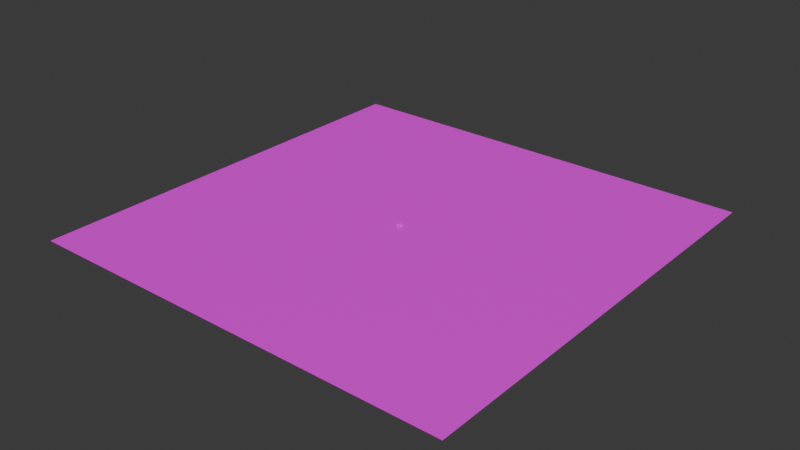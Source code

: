 # Source: forest.blend  (saved by Blender 4.0.36; exported with 4.5.12 LTS)
import bpy
from mathutils import Matrix  # noqa: F401  (used for matrix-valued properties, if any)

bpy.ops.wm.read_factory_settings(use_empty=True)
scene = bpy.context.scene
scene.name = 'Scene'

# ---- collections
col_collection = bpy.data.collections.new('Collection'); scene.collection.children.link(col_collection)

# ---- images (referenced by path relative to the original .blend; pixels are not part of the script)
import os
ASSET_DIR = os.environ.get("B2B_ASSET_DIR", "")  # directory of the original .blend (textures are referenced by path, not embedded)
HERE = os.path.dirname(os.path.abspath(__file__))  # packed textures are extracted next to this script under _unpacked/

def load_image(name, relpath, width, height, colorspace="sRGB"):
    """Load a texture the original file referenced (path relative to the .blend, or extracted next to this script)."""
    p = next((c for c in (os.path.join(HERE, relpath), os.path.join(ASSET_DIR, relpath)) if relpath and os.path.exists(c)), "")
    if p:
        img = bpy.data.images.load(p, check_existing=True)
        img.name = name
    else:  # same state as the original file: an image datablock whose file is absent (Cycles renders it pink)
        img = bpy.data.images.new(name, width, height)
        img.source = "FILE"
        img.filepath = "//" + (relpath or name)
    img.colorspace_settings.name = colorspace
    return img
img_palette_png = load_image('palette.png', 'palette.png', 1024, 1024, 'sRGB')

# ---- materials (node trees are filled in below, after node groups)
mat_material = bpy.data.materials.new('Material')
mat_material.alpha_threshold = 0.0
mat_material.use_transparent_shadow = False
mat_material.roughness = 0.5
mat_material.line_color = (0.0, 0.0, 0.0, 1.0)

# ---- material node trees
mat_material.use_nodes = True; mat_material.node_tree.nodes.clear()
_N = mat_material.node_tree.nodes; _L = mat_material.node_tree.links
n0 = _N.new('ShaderNodeOutputMaterial'); n0.name = 'Material Output'; n0.location = (300, 300)
n1 = _N.new('ShaderNodeBsdfPrincipled'); n1.name = 'Principled BSDF'; n1.location = (10, 300)
n1.inputs[3].default_value = 1.45
n2 = _N.new('ShaderNodeTexImage'); n2.name = 'Image Texture'; n2.location = (-379, 145)
n2.image = img_palette_png
n2.interpolation = 'Closest'
_L.new(n1.outputs[0], n0.inputs[0])
_L.new(n2.outputs[0], n1.inputs[0])
n0.is_active_output = True

# ---- world
world_world = bpy.data.worlds.new('World'); scene.world = world_world
world_world.use_nodes = True; world_world.node_tree.nodes.clear()
_N = world_world.node_tree.nodes; _L = world_world.node_tree.links
n0 = _N.new('ShaderNodeOutputWorld'); n0.name = 'World Output'; n0.location = (300, 300)
n1 = _N.new('ShaderNodeBackground'); n1.name = 'Background'; n1.location = (10, 300)
n1.inputs[0].default_value = (0.05088, 0.05088, 0.05088, 1.0)
_L.new(n1.outputs[0], n0.inputs[0])
n0.is_active_output = True
world_world.color = (0.05088, 0.05088, 0.05088)
world_world.use_sun_shadow = False
world_world.sun_shadow_jitter_overblur = 0.0

# ---- meshes
me_cube = bpy.data.meshes.new('Cube')
me_cube.from_pydata([(-0.9064, -0.6876, -1.0), (-0.2925, -0.06806, 2.352), (-1.101, 1.303, -1.0), (-0.3796, 0.8186, 2.352), (1.084, -0.4929, -1.0), (0.5947, 0.01402, 2.352), (0.8895, 1.498, -1.0), (0.5076, 0.9007, 2.352), (-2.637, 2.635, 2.352), (-2.146, -2.281, 2.352), (2.773, -1.811, 2.352), (2.281, 3.106, 2.352), (1.593, -0.6378, 4.877), (-0.7229, -0.7963, 4.877), (1.41, 1.675, 4.877), (-0.9055, 1.517, 4.877), (2.357, -1.315, 4.877), (-1.422, -1.587, 4.877), (2.048, 2.46, 4.877), (-1.731, 2.188, 4.877), (1.45, -0.2961, 7.765), (0.01374, -0.3342, 7.765), (1.39, 1.136, 7.765), (-0.04548, 1.098, 7.765), (1.865, -0.6882, 7.765), (-0.3987, -0.7531, 7.765), (1.767, 1.57, 7.765), (-0.4967, 1.505, 7.765), (1.119, 0.3058, 11.72), (-1000.0, -1000.0, -2.845), (-1000.0, -1000.0, -0.7717), (-1000.0, 1000.0, -2.845), (-1000.0, 1000.0, -0.7717), (1000.0, -1000.0, -2.845), (1000.0, -1000.0, -0.7717), (1000.0, 1000.0, -2.845), (1000.0, 1000.0, -0.7717), (10.36, -1.036, -1.0), (10.65, -3.014, -1.0), (11.24, -2.364, 2.352), (11.1, -1.483, 2.352), (12.34, -0.7398, -1.0), (11.99, -1.355, 2.352), (12.63, -2.718, -1.0), (12.12, -2.236, 2.352), (8.756, 0.217, 2.352), (9.498, -4.668, 2.352), (13.64, 0.9369, 2.352), (14.39, -3.948, 2.352), (13.15, -2.837, 4.877), (10.84, -3.113, 4.877), (12.85, -0.536, 4.877), (10.54, -0.8122, 4.877), (13.95, -3.474, 4.877), (10.18, -3.938, 4.877), (13.44, 0.28, 4.877), (9.684, -0.1838, 4.877), (12.99, -2.503, 7.765), (11.56, -2.614, 7.765), (12.85, -1.075, 7.765), (11.42, -1.187, 7.765), (13.42, -2.873, 7.765), (11.16, -3.053, 7.765), (13.21, -0.6233, 7.765), (10.95, -0.8033, 7.765), (12.63, -1.918, 11.72), (7.121, 7.636, -1.0), (7.51, 5.675, -1.0), (8.06, 6.351, 2.352), (7.886, 7.225, 2.352), (9.083, 8.026, -1.0), (8.761, 7.394, 2.352), (9.472, 6.064, -1.0), (8.935, 6.52, 2.352), (5.461, 8.811, 2.352), (6.434, 3.967, 2.352), (10.31, 9.763, 2.352), (11.28, 4.919, 2.352), (9.993, 5.97, 4.877), (7.704, 5.584, 4.877), (9.584, 8.254, 4.877), (7.294, 7.868, 4.877), (10.82, 5.371, 4.877), (7.085, 4.729, 4.877), (10.14, 9.097, 4.877), (6.406, 8.455, 4.877), (9.816, 6.296, 7.765), (8.391, 6.117, 7.765), (9.616, 7.715, 7.765), (8.191, 7.536, 7.765), (10.27, 5.946, 7.765), (8.022, 5.659, 7.765), (9.948, 8.184, 7.765), (7.702, 7.896, 7.765), (9.428, 6.862, 11.72), (-5.521, 10.34, -1.0), (-4.924, 8.431, -1.0), (-4.45, 9.163, 2.352), (-4.716, 10.01, 2.352), (-3.612, 10.94, -1.0), (-3.864, 10.27, 2.352), (-3.015, 9.027, -1.0), (-3.598, 9.424, 2.352), (-7.296, 11.33, 2.352), (-5.813, 6.619, 2.352), (-2.577, 12.79, 2.352), (-1.093, 8.082, 2.352), (-2.487, 8.989, 4.877), (-4.722, 8.362, 4.877), (-3.138, 11.22, 4.877), (-5.373, 10.59, 4.877), (-1.601, 8.482, 4.877), (-5.246, 7.445, 4.877), (-2.674, 12.11, 4.877), (-6.318, 11.08, 4.877), (-2.698, 9.295, 7.765), (-4.095, 8.965, 7.765), (-3.048, 10.68, 7.765), (-4.445, 10.35, 7.765), (-2.211, 8.995, 7.765), (-4.414, 8.47, 7.765), (-2.768, 11.19, 7.765), (-4.97, 10.66, 7.765), (-3.144, 9.816, 11.72), (-0.8616, 5.92, -1.0), (-0.3875, 3.977, -1.0), (0.1326, 4.677, 2.352), (-0.07891, 5.542, 2.352), (1.081, 6.394, -1.0), (0.7878, 5.749, 2.352), (1.555, 4.451, -1.0), (0.9993, 4.884, 2.352), (-2.571, 7.022, 2.352), (-1.389, 2.225, 2.352), (2.232, 8.182, 2.352), (3.413, 3.385, 2.352), (2.08, 4.379, 4.877), (-0.1906, 3.895, 4.877), (1.572, 6.643, 4.877), (-0.6983, 6.159, 4.877), (2.932, 3.817, 4.877), (-0.7712, 3.014, 4.877), (2.092, 7.51, 4.877), (-1.611, 6.707, 4.877), (1.889, 4.697, 7.765), (0.4734, 4.457, 7.765), (1.628, 6.107, 7.765), (0.2123, 5.866, 7.765), (2.356, 4.368, 7.765), (0.1243, 3.984, 7.765), (1.94, 6.589, 7.765), (-0.2918, 6.205, 7.765), (1.477, 5.247, 11.72), (4.483, -6.021, -1.0), (4.784, -7.998, -1.0), (5.364, -7.347, 2.352), (5.23, -6.466, 2.352), (6.461, -5.721, -1.0), (6.111, -6.337, 2.352), (6.761, -7.698, -1.0), (6.245, -7.218, 2.352), (2.878, -4.772, 2.352), (3.631, -9.655, 2.352), (7.765, -4.041, 2.352), (8.517, -8.924, 2.352), (7.277, -7.816, 4.877), (4.973, -8.097, 4.877), (6.972, -5.516, 4.877), (4.667, -5.797, 4.877), (8.076, -8.452, 4.877), (4.316, -8.924, 4.877), (7.567, -4.698, 4.877), (3.807, -5.171, 4.877), (7.115, -7.482, 7.765), (5.684, -7.597, 7.765), (6.98, -6.055, 7.765), (5.548, -6.17, 7.765), (7.551, -7.852, 7.765), (5.294, -8.037, 7.765), (7.333, -5.602, 7.765), (5.076, -5.787, 7.765), (6.753, -6.899, 11.72), (-7.561, -8.044, -1.0), (-7.335, -10.03, -1.0), (-6.731, -9.402, 2.352), (-6.832, -8.517, 2.352), (-5.573, -7.819, -1.0), (-5.946, -8.421, 2.352), (-5.348, -9.806, -1.0), (-5.845, -9.307, 2.352), (-9.117, -6.735, 2.352), (-8.55, -11.64, 2.352), (-4.207, -6.19, 2.352), (-3.639, -11.1, 2.352), (-4.837, -9.943, 4.877), (-7.15, -10.14, 4.877), (-5.055, -7.633, 4.877), (-7.368, -7.827, 4.877), (-4.063, -10.61, 4.877), (-7.838, -10.94, 4.877), (-4.43, -6.839, 4.877), (-8.205, -7.169, 4.877), (-4.986, -9.604, 7.765), (-6.421, -9.664, 7.765), (-5.067, -8.173, 7.765), (-6.502, -8.233, 7.765), (-4.565, -9.989, 7.765), (-6.827, -10.09, 7.765), (-4.697, -7.733, 7.765), (-6.959, -7.833, 7.765), (-5.326, -9.007, 11.72), (-7.802, -1.54, -1.0), (-7.627, -3.533, -1.0), (-7.007, -2.919, 2.352), (-7.086, -2.032, 2.352), (-5.81, -1.366, -1.0), (-6.198, -1.959, 2.352), (-5.635, -3.358, -1.0), (-6.119, -2.846, 2.352), (-9.325, -0.1924, 2.352), (-8.883, -5.113, 2.352), (-4.402, 0.2282, 2.352), (-3.96, -4.693, 2.352), (-5.128, -3.508, 4.877), (-7.445, -3.643, 4.877), (-5.287, -1.193, 4.877), (-7.604, -1.329, 4.877), (-4.37, -4.193, 4.877), (-8.152, -4.427, 4.877), (-4.642, -0.4152, 4.877), (-8.424, -0.649, 4.877), (-5.268, -3.165, 7.765), (-6.704, -3.189, 7.765), (-5.313, -1.732, 7.765), (-6.749, -1.756, 7.765), (-4.857, -3.561, 7.765), (-7.12, -3.603, 7.765), (-4.932, -1.303, 7.765), (-7.196, -1.345, 7.765), (-5.592, -2.56, 11.72)], [], [(0, 1, 3, 2), (2, 3, 7, 6), (6, 7, 5, 4), (4, 5, 1, 0), (2, 6, 4, 0), (7, 3, 8, 11), (5, 7, 11, 10), (1, 5, 10, 9), (3, 1, 9, 8), (10, 11, 14, 12), (14, 15, 19, 18), (11, 8, 15, 14), (9, 10, 12, 13), (8, 9, 13, 15), (19, 17, 21, 23), (13, 12, 16, 17), (15, 13, 17, 19), (12, 14, 18, 16), (22, 23, 27, 26), (16, 18, 22, 20), (18, 19, 23, 22), (17, 16, 20, 21), (26, 27, 28), (21, 20, 24, 25), (23, 21, 25, 27), (20, 22, 26, 24), (25, 24, 28), (27, 25, 28), (24, 26, 28), (29, 30, 32, 31), (31, 32, 36, 35), (35, 36, 34, 33), (33, 34, 30, 29), (31, 35, 33, 29), (36, 32, 30, 34), (38, 39, 40, 37), (37, 40, 42, 41), (41, 42, 44, 43), (43, 44, 39, 38), (37, 41, 43, 38), (42, 40, 45, 47), (44, 42, 47, 48), (39, 44, 48, 46), (40, 39, 46, 45), (48, 47, 51, 49), (51, 52, 56, 55), (47, 45, 52, 51), (46, 48, 49, 50), (45, 46, 50, 52), (56, 54, 58, 60), (50, 49, 53, 54), (52, 50, 54, 56), (49, 51, 55, 53), (59, 60, 64, 63), (53, 55, 59, 57), (55, 56, 60, 59), (54, 53, 57, 58), (63, 64, 65), (58, 57, 61, 62), (60, 58, 62, 64), (57, 59, 63, 61), (62, 61, 65), (64, 62, 65), (61, 63, 65), (67, 68, 69, 66), (66, 69, 71, 70), (70, 71, 73, 72), (72, 73, 68, 67), (66, 70, 72, 67), (71, 69, 74, 76), (73, 71, 76, 77), (68, 73, 77, 75), (69, 68, 75, 74), (77, 76, 80, 78), (80, 81, 85, 84), (76, 74, 81, 80), (75, 77, 78, 79), (74, 75, 79, 81), (85, 83, 87, 89), (79, 78, 82, 83), (81, 79, 83, 85), (78, 80, 84, 82), (88, 89, 93, 92), (82, 84, 88, 86), (84, 85, 89, 88), (83, 82, 86, 87), (92, 93, 94), (87, 86, 90, 91), (89, 87, 91, 93), (86, 88, 92, 90), (91, 90, 94), (93, 91, 94), (90, 92, 94), (96, 97, 98, 95), (95, 98, 100, 99), (99, 100, 102, 101), (101, 102, 97, 96), (95, 99, 101, 96), (100, 98, 103, 105), (102, 100, 105, 106), (97, 102, 106, 104), (98, 97, 104, 103), (106, 105, 109, 107), (109, 110, 114, 113), (105, 103, 110, 109), (104, 106, 107, 108), (103, 104, 108, 110), (114, 112, 116, 118), (108, 107, 111, 112), (110, 108, 112, 114), (107, 109, 113, 111), (117, 118, 122, 121), (111, 113, 117, 115), (113, 114, 118, 117), (112, 111, 115, 116), (121, 122, 123), (116, 115, 119, 120), (118, 116, 120, 122), (115, 117, 121, 119), (120, 119, 123), (122, 120, 123), (119, 121, 123), (125, 126, 127, 124), (124, 127, 129, 128), (128, 129, 131, 130), (130, 131, 126, 125), (124, 128, 130, 125), (129, 127, 132, 134), (131, 129, 134, 135), (126, 131, 135, 133), (127, 126, 133, 132), (135, 134, 138, 136), (138, 139, 143, 142), (134, 132, 139, 138), (133, 135, 136, 137), (132, 133, 137, 139), (143, 141, 145, 147), (137, 136, 140, 141), (139, 137, 141, 143), (136, 138, 142, 140), (146, 147, 151, 150), (140, 142, 146, 144), (142, 143, 147, 146), (141, 140, 144, 145), (150, 151, 152), (145, 144, 148, 149), (147, 145, 149, 151), (144, 146, 150, 148), (149, 148, 152), (151, 149, 152), (148, 150, 152), (154, 155, 156, 153), (153, 156, 158, 157), (157, 158, 160, 159), (159, 160, 155, 154), (153, 157, 159, 154), (158, 156, 161, 163), (160, 158, 163, 164), (155, 160, 164, 162), (156, 155, 162, 161), (164, 163, 167, 165), (167, 168, 172, 171), (163, 161, 168, 167), (162, 164, 165, 166), (161, 162, 166, 168), (172, 170, 174, 176), (166, 165, 169, 170), (168, 166, 170, 172), (165, 167, 171, 169), (175, 176, 180, 179), (169, 171, 175, 173), (171, 172, 176, 175), (170, 169, 173, 174), (179, 180, 181), (174, 173, 177, 178), (176, 174, 178, 180), (173, 175, 179, 177), (178, 177, 181), (180, 178, 181), (177, 179, 181), (183, 184, 185, 182), (182, 185, 187, 186), (186, 187, 189, 188), (188, 189, 184, 183), (182, 186, 188, 183), (187, 185, 190, 192), (189, 187, 192, 193), (184, 189, 193, 191), (185, 184, 191, 190), (193, 192, 196, 194), (196, 197, 201, 200), (192, 190, 197, 196), (191, 193, 194, 195), (190, 191, 195, 197), (201, 199, 203, 205), (195, 194, 198, 199), (197, 195, 199, 201), (194, 196, 200, 198), (204, 205, 209, 208), (198, 200, 204, 202), (200, 201, 205, 204), (199, 198, 202, 203), (208, 209, 210), (203, 202, 206, 207), (205, 203, 207, 209), (202, 204, 208, 206), (207, 206, 210), (209, 207, 210), (206, 208, 210), (212, 213, 214, 211), (211, 214, 216, 215), (215, 216, 218, 217), (217, 218, 213, 212), (211, 215, 217, 212), (216, 214, 219, 221), (218, 216, 221, 222), (213, 218, 222, 220), (214, 213, 220, 219), (222, 221, 225, 223), (225, 226, 230, 229), (221, 219, 226, 225), (220, 222, 223, 224), (219, 220, 224, 226), (230, 228, 232, 234), (224, 223, 227, 228), (226, 224, 228, 230), (223, 225, 229, 227), (233, 234, 238, 237), (227, 229, 233, 231), (229, 230, 234, 233), (228, 227, 231, 232), (237, 238, 239), (232, 231, 235, 236), (234, 232, 236, 238), (231, 233, 237, 235), (236, 235, 239), (238, 236, 239), (235, 237, 239)])
_uv = me_cube.uv_layers.new(name='UVMap')
_uv.uv.foreach_set('vector', [0.3991, 0.6846, 0.3991, 0.6846, 0.3991, 0.6846, 0.3991, 0.6846, 0.3991, 0.6846, 0.3991, 0.6846, 0.3991, 0.6846, 0.3991, 0.6846, 0.3991, 0.6846, 0.3991, 0.6846, 0.3991, 0.6846, 0.3991, 0.6846, 0.3991, 0.6846, 0.3991, 0.6846, 0.3991, 0.6846, 0.3991, 0.6846, 0.3991, 0.6846, 0.3991, 0.6846, 0.3991, 0.6846, 0.3991, 0.6846, 0.799, 0.8347, 0.799, 0.8347, 0.799, 0.8347, 0.799, 0.8347, 0.799, 0.8347, 0.799, 0.8347, 0.799, 0.8347, 0.799, 0.8347, 0.799, 0.8347, 0.799, 0.8347, 0.799, 0.8347, 0.799, 0.8347, 0.799, 0.8347, 0.799, 0.8347, 0.799, 0.8347, 0.799, 0.8347, 0.799, 0.8347, 0.799, 0.8347, 0.799, 0.8347, 0.799, 0.8347, 0.799, 0.8347, 0.799, 0.8347, 0.799, 0.8347, 0.799, 0.8347, 0.799, 0.8347, 0.799, 0.8347, 0.799, 0.8347, 0.799, 0.8347, 0.799, 0.8347, 0.799, 0.8347, 0.799, 0.8347, 0.799, 0.8347, 0.799, 0.8347, 0.799, 0.8347, 0.799, 0.8347, 0.799, 0.8347, 0.799, 0.8347, 0.799, 0.8347, 0.799, 0.8347, 0.799, 0.8347, 0.799, 0.8347, 0.799, 0.8347, 0.799, 0.8347, 0.799, 0.8347, 0.799, 0.8347, 0.799, 0.8347, 0.799, 0.8347, 0.799, 0.8347, 0.799, 0.8347, 0.799, 0.8347, 0.799, 0.8347, 0.799, 0.8347, 0.799, 0.8347, 0.799, 0.8347, 0.799, 0.8347, 0.799, 0.8347, 0.799, 0.8347, 0.799, 0.8347, 0.799, 0.8347, 0.799, 0.8347, 0.799, 0.8347, 0.799, 0.8347, 0.799, 0.8347, 0.799, 0.8347, 0.799, 0.8347, 0.799, 0.8347, 0.799, 0.8347, 0.799, 0.8347, 0.799, 0.8347, 0.799, 0.8347, 0.799, 0.8347, 0.799, 0.8347, 0.799, 0.8347, 0.799, 0.8347, 0.799, 0.8347, 0.799, 0.8347, 0.799, 0.8347, 0.799, 0.8347, 0.799, 0.8347, 0.799, 0.8347, 0.799, 0.8347, 0.799, 0.8347, 0.799, 0.8347, 0.799, 0.8347, 0.799, 0.8347, 0.799, 0.8347, 0.799, 0.8347, 0.799, 0.8347, 0.799, 0.8347, 0.799, 0.8347, 0.799, 0.8347, 0.799, 0.8347, 0.9036, 0.7978, 0.9036, 0.7978, 0.9036, 0.7978, 0.9036, 0.7978, 0.9036, 0.7978, 0.9036, 0.7978, 0.9036, 0.7978, 0.9036, 0.7978, 0.9036, 0.7978, 0.9036, 0.7978, 0.9036, 0.7978, 0.9036, 0.7978, 0.9036, 0.7978, 0.9036, 0.7978, 0.9036, 0.7978, 0.9036, 0.7978, 0.9036, 0.7978, 0.9036, 0.7978, 0.9036, 0.7978, 0.9036, 0.7978, 0.9036, 0.8297, 0.9036, 0.8297, 0.9036, 0.8297, 0.9036, 0.8297, 0.3991, 0.6846, 0.3991, 0.6846, 0.3991, 0.6846, 0.3991, 0.6846, 0.3991, 0.6846, 0.3991, 0.6846, 0.3991, 0.6846, 0.3991, 0.6846, 0.3991, 0.6846, 0.3991, 0.6846, 0.3991, 0.6846, 0.3991, 0.6846, 0.3991, 0.6846, 0.3991, 0.6846, 0.3991, 0.6846, 0.3991, 0.6846, 0.3991, 0.6846, 0.3991, 0.6846, 0.3991, 0.6846, 0.3991, 0.6846, 0.799, 0.8347, 0.799, 0.8347, 0.799, 0.8347, 0.799, 0.8347, 0.799, 0.8347, 0.799, 0.8347, 0.799, 0.8347, 0.799, 0.8347, 0.799, 0.8347, 0.799, 0.8347, 0.799, 0.8347, 0.799, 0.8347, 0.799, 0.8347, 0.799, 0.8347, 0.799, 0.8347, 0.799, 0.8347, 0.799, 0.8347, 0.799, 0.8347, 0.799, 0.8347, 0.799, 0.8347, 0.799, 0.8347, 0.799, 0.8347, 0.799, 0.8347, 0.799, 0.8347, 0.799, 0.8347, 0.799, 0.8347, 0.799, 0.8347, 0.799, 0.8347, 0.799, 0.8347, 0.799, 0.8347, 0.799, 0.8347, 0.799, 0.8347, 0.799, 0.8347, 0.799, 0.8347, 0.799, 0.8347, 0.799, 0.8347, 0.799, 0.8347, 0.799, 0.8347, 0.799, 0.8347, 0.799, 0.8347, 0.799, 0.8347, 0.799, 0.8347, 0.799, 0.8347, 0.799, 0.8347, 0.799, 0.8347, 0.799, 0.8347, 0.799, 0.8347, 0.799, 0.8347, 0.799, 0.8347, 0.799, 0.8347, 0.799, 0.8347, 0.799, 0.8347, 0.799, 0.8347, 0.799, 0.8347, 0.799, 0.8347, 0.799, 0.8347, 0.799, 0.8347, 0.799, 0.8347, 0.799, 0.8347, 0.799, 0.8347, 0.799, 0.8347, 0.799, 0.8347, 0.799, 0.8347, 0.799, 0.8347, 0.799, 0.8347, 0.799, 0.8347, 0.799, 0.8347, 0.799, 0.8347, 0.799, 0.8347, 0.799, 0.8347, 0.799, 0.8347, 0.799, 0.8347, 0.799, 0.8347, 0.799, 0.8347, 0.799, 0.8347, 0.799, 0.8347, 0.799, 0.8347, 0.799, 0.8347, 0.799, 0.8347, 0.799, 0.8347, 0.799, 0.8347, 0.799, 0.8347, 0.799, 0.8347, 0.799, 0.8347, 0.799, 0.8347, 0.799, 0.8347, 0.799, 0.8347, 0.799, 0.8347, 0.799, 0.8347, 0.799, 0.8347, 0.799, 0.8347, 0.799, 0.8347, 0.3991, 0.6846, 0.3991, 0.6846, 0.3991, 0.6846, 0.3991, 0.6846, 0.3991, 0.6846, 0.3991, 0.6846, 0.3991, 0.6846, 0.3991, 0.6846, 0.3991, 0.6846, 0.3991, 0.6846, 0.3991, 0.6846, 0.3991, 0.6846, 0.3991, 0.6846, 0.3991, 0.6846, 0.3991, 0.6846, 0.3991, 0.6846, 0.3991, 0.6846, 0.3991, 0.6846, 0.3991, 0.6846, 0.3991, 0.6846, 0.799, 0.8347, 0.799, 0.8347, 0.799, 0.8347, 0.799, 0.8347, 0.799, 0.8347, 0.799, 0.8347, 0.799, 0.8347, 0.799, 0.8347, 0.799, 0.8347, 0.799, 0.8347, 0.799, 0.8347, 0.799, 0.8347, 0.799, 0.8347, 0.799, 0.8347, 0.799, 0.8347, 0.799, 0.8347, 0.799, 0.8347, 0.799, 0.8347, 0.799, 0.8347, 0.799, 0.8347, 0.799, 0.8347, 0.799, 0.8347, 0.799, 0.8347, 0.799, 0.8347, 0.799, 0.8347, 0.799, 0.8347, 0.799, 0.8347, 0.799, 0.8347, 0.799, 0.8347, 0.799, 0.8347, 0.799, 0.8347, 0.799, 0.8347, 0.799, 0.8347, 0.799, 0.8347, 0.799, 0.8347, 0.799, 0.8347, 0.799, 0.8347, 0.799, 0.8347, 0.799, 0.8347, 0.799, 0.8347, 0.799, 0.8347, 0.799, 0.8347, 0.799, 0.8347, 0.799, 0.8347, 0.799, 0.8347, 0.799, 0.8347, 0.799, 0.8347, 0.799, 0.8347, 0.799, 0.8347, 0.799, 0.8347, 0.799, 0.8347, 0.799, 0.8347, 0.799, 0.8347, 0.799, 0.8347, 0.799, 0.8347, 0.799, 0.8347, 0.799, 0.8347, 0.799, 0.8347, 0.799, 0.8347, 0.799, 0.8347, 0.799, 0.8347, 0.799, 0.8347, 0.799, 0.8347, 0.799, 0.8347, 0.799, 0.8347, 0.799, 0.8347, 0.799, 0.8347, 0.799, 0.8347, 0.799, 0.8347, 0.799, 0.8347, 0.799, 0.8347, 0.799, 0.8347, 0.799, 0.8347, 0.799, 0.8347, 0.799, 0.8347, 0.799, 0.8347, 0.799, 0.8347, 0.799, 0.8347, 0.799, 0.8347, 0.799, 0.8347, 0.799, 0.8347, 0.799, 0.8347, 0.799, 0.8347, 0.799, 0.8347, 0.799, 0.8347, 0.799, 0.8347, 0.799, 0.8347, 0.799, 0.8347, 0.799, 0.8347, 0.799, 0.8347, 0.799, 0.8347, 0.799, 0.8347, 0.3991, 0.6846, 0.3991, 0.6846, 0.3991, 0.6846, 0.3991, 0.6846, 0.3991, 0.6846, 0.3991, 0.6846, 0.3991, 0.6846, 0.3991, 0.6846, 0.3991, 0.6846, 0.3991, 0.6846, 0.3991, 0.6846, 0.3991, 0.6846, 0.3991, 0.6846, 0.3991, 0.6846, 0.3991, 0.6846, 0.3991, 0.6846, 0.3991, 0.6846, 0.3991, 0.6846, 0.3991, 0.6846, 0.3991, 0.6846, 0.799, 0.8347, 0.799, 0.8347, 0.799, 0.8347, 0.799, 0.8347, 0.799, 0.8347, 0.799, 0.8347, 0.799, 0.8347, 0.799, 0.8347, 0.799, 0.8347, 0.799, 0.8347, 0.799, 0.8347, 0.799, 0.8347, 0.799, 0.8347, 0.799, 0.8347, 0.799, 0.8347, 0.799, 0.8347, 0.799, 0.8347, 0.799, 0.8347, 0.799, 0.8347, 0.799, 0.8347, 0.799, 0.8347, 0.799, 0.8347, 0.799, 0.8347, 0.799, 0.8347, 0.799, 0.8347, 0.799, 0.8347, 0.799, 0.8347, 0.799, 0.8347, 0.799, 0.8347, 0.799, 0.8347, 0.799, 0.8347, 0.799, 0.8347, 0.799, 0.8347, 0.799, 0.8347, 0.799, 0.8347, 0.799, 0.8347, 0.799, 0.8347, 0.799, 0.8347, 0.799, 0.8347, 0.799, 0.8347, 0.799, 0.8347, 0.799, 0.8347, 0.799, 0.8347, 0.799, 0.8347, 0.799, 0.8347, 0.799, 0.8347, 0.799, 0.8347, 0.799, 0.8347, 0.799, 0.8347, 0.799, 0.8347, 0.799, 0.8347, 0.799, 0.8347, 0.799, 0.8347, 0.799, 0.8347, 0.799, 0.8347, 0.799, 0.8347, 0.799, 0.8347, 0.799, 0.8347, 0.799, 0.8347, 0.799, 0.8347, 0.799, 0.8347, 0.799, 0.8347, 0.799, 0.8347, 0.799, 0.8347, 0.799, 0.8347, 0.799, 0.8347, 0.799, 0.8347, 0.799, 0.8347, 0.799, 0.8347, 0.799, 0.8347, 0.799, 0.8347, 0.799, 0.8347, 0.799, 0.8347, 0.799, 0.8347, 0.799, 0.8347, 0.799, 0.8347, 0.799, 0.8347, 0.799, 0.8347, 0.799, 0.8347, 0.799, 0.8347, 0.799, 0.8347, 0.799, 0.8347, 0.799, 0.8347, 0.799, 0.8347, 0.799, 0.8347, 0.799, 0.8347, 0.799, 0.8347, 0.799, 0.8347, 0.799, 0.8347, 0.799, 0.8347, 0.799, 0.8347, 0.799, 0.8347, 0.3991, 0.6846, 0.3991, 0.6846, 0.3991, 0.6846, 0.3991, 0.6846, 0.3991, 0.6846, 0.3991, 0.6846, 0.3991, 0.6846, 0.3991, 0.6846, 0.3991, 0.6846, 0.3991, 0.6846, 0.3991, 0.6846, 0.3991, 0.6846, 0.3991, 0.6846, 0.3991, 0.6846, 0.3991, 0.6846, 0.3991, 0.6846, 0.3991, 0.6846, 0.3991, 0.6846, 0.3991, 0.6846, 0.3991, 0.6846, 0.799, 0.8347, 0.799, 0.8347, 0.799, 0.8347, 0.799, 0.8347, 0.799, 0.8347, 0.799, 0.8347, 0.799, 0.8347, 0.799, 0.8347, 0.799, 0.8347, 0.799, 0.8347, 0.799, 0.8347, 0.799, 0.8347, 0.799, 0.8347, 0.799, 0.8347, 0.799, 0.8347, 0.799, 0.8347, 0.799, 0.8347, 0.799, 0.8347, 0.799, 0.8347, 0.799, 0.8347, 0.799, 0.8347, 0.799, 0.8347, 0.799, 0.8347, 0.799, 0.8347, 0.799, 0.8347, 0.799, 0.8347, 0.799, 0.8347, 0.799, 0.8347, 0.799, 0.8347, 0.799, 0.8347, 0.799, 0.8347, 0.799, 0.8347, 0.799, 0.8347, 0.799, 0.8347, 0.799, 0.8347, 0.799, 0.8347, 0.799, 0.8347, 0.799, 0.8347, 0.799, 0.8347, 0.799, 0.8347, 0.799, 0.8347, 0.799, 0.8347, 0.799, 0.8347, 0.799, 0.8347, 0.799, 0.8347, 0.799, 0.8347, 0.799, 0.8347, 0.799, 0.8347, 0.799, 0.8347, 0.799, 0.8347, 0.799, 0.8347, 0.799, 0.8347, 0.799, 0.8347, 0.799, 0.8347, 0.799, 0.8347, 0.799, 0.8347, 0.799, 0.8347, 0.799, 0.8347, 0.799, 0.8347, 0.799, 0.8347, 0.799, 0.8347, 0.799, 0.8347, 0.799, 0.8347, 0.799, 0.8347, 0.799, 0.8347, 0.799, 0.8347, 0.799, 0.8347, 0.799, 0.8347, 0.799, 0.8347, 0.799, 0.8347, 0.799, 0.8347, 0.799, 0.8347, 0.799, 0.8347, 0.799, 0.8347, 0.799, 0.8347, 0.799, 0.8347, 0.799, 0.8347, 0.799, 0.8347, 0.799, 0.8347, 0.799, 0.8347, 0.799, 0.8347, 0.799, 0.8347, 0.799, 0.8347, 0.799, 0.8347, 0.799, 0.8347, 0.799, 0.8347, 0.799, 0.8347, 0.799, 0.8347, 0.799, 0.8347, 0.799, 0.8347, 0.799, 0.8347, 0.799, 0.8347, 0.3991, 0.6846, 0.3991, 0.6846, 0.3991, 0.6846, 0.3991, 0.6846, 0.3991, 0.6846, 0.3991, 0.6846, 0.3991, 0.6846, 0.3991, 0.6846, 0.3991, 0.6846, 0.3991, 0.6846, 0.3991, 0.6846, 0.3991, 0.6846, 0.3991, 0.6846, 0.3991, 0.6846, 0.3991, 0.6846, 0.3991, 0.6846, 0.3991, 0.6846, 0.3991, 0.6846, 0.3991, 0.6846, 0.3991, 0.6846, 0.799, 0.8347, 0.799, 0.8347, 0.799, 0.8347, 0.799, 0.8347, 0.799, 0.8347, 0.799, 0.8347, 0.799, 0.8347, 0.799, 0.8347, 0.799, 0.8347, 0.799, 0.8347, 0.799, 0.8347, 0.799, 0.8347, 0.799, 0.8347, 0.799, 0.8347, 0.799, 0.8347, 0.799, 0.8347, 0.799, 0.8347, 0.799, 0.8347, 0.799, 0.8347, 0.799, 0.8347, 0.799, 0.8347, 0.799, 0.8347, 0.799, 0.8347, 0.799, 0.8347, 0.799, 0.8347, 0.799, 0.8347, 0.799, 0.8347, 0.799, 0.8347, 0.799, 0.8347, 0.799, 0.8347, 0.799, 0.8347, 0.799, 0.8347, 0.799, 0.8347, 0.799, 0.8347, 0.799, 0.8347, 0.799, 0.8347, 0.799, 0.8347, 0.799, 0.8347, 0.799, 0.8347, 0.799, 0.8347, 0.799, 0.8347, 0.799, 0.8347, 0.799, 0.8347, 0.799, 0.8347, 0.799, 0.8347, 0.799, 0.8347, 0.799, 0.8347, 0.799, 0.8347, 0.799, 0.8347, 0.799, 0.8347, 0.799, 0.8347, 0.799, 0.8347, 0.799, 0.8347, 0.799, 0.8347, 0.799, 0.8347, 0.799, 0.8347, 0.799, 0.8347, 0.799, 0.8347, 0.799, 0.8347, 0.799, 0.8347, 0.799, 0.8347, 0.799, 0.8347, 0.799, 0.8347, 0.799, 0.8347, 0.799, 0.8347, 0.799, 0.8347, 0.799, 0.8347, 0.799, 0.8347, 0.799, 0.8347, 0.799, 0.8347, 0.799, 0.8347, 0.799, 0.8347, 0.799, 0.8347, 0.799, 0.8347, 0.799, 0.8347, 0.799, 0.8347, 0.799, 0.8347, 0.799, 0.8347, 0.799, 0.8347, 0.799, 0.8347, 0.799, 0.8347, 0.799, 0.8347, 0.799, 0.8347, 0.799, 0.8347, 0.799, 0.8347, 0.799, 0.8347, 0.799, 0.8347, 0.799, 0.8347, 0.799, 0.8347, 0.799, 0.8347, 0.799, 0.8347, 0.799, 0.8347, 0.3991, 0.6846, 0.3991, 0.6846, 0.3991, 0.6846, 0.3991, 0.6846, 0.3991, 0.6846, 0.3991, 0.6846, 0.3991, 0.6846, 0.3991, 0.6846, 0.3991, 0.6846, 0.3991, 0.6846, 0.3991, 0.6846, 0.3991, 0.6846, 0.3991, 0.6846, 0.3991, 0.6846, 0.3991, 0.6846, 0.3991, 0.6846, 0.3991, 0.6846, 0.3991, 0.6846, 0.3991, 0.6846, 0.3991, 0.6846, 0.799, 0.8347, 0.799, 0.8347, 0.799, 0.8347, 0.799, 0.8347, 0.799, 0.8347, 0.799, 0.8347, 0.799, 0.8347, 0.799, 0.8347, 0.799, 0.8347, 0.799, 0.8347, 0.799, 0.8347, 0.799, 0.8347, 0.799, 0.8347, 0.799, 0.8347, 0.799, 0.8347, 0.799, 0.8347, 0.799, 0.8347, 0.799, 0.8347, 0.799, 0.8347, 0.799, 0.8347, 0.799, 0.8347, 0.799, 0.8347, 0.799, 0.8347, 0.799, 0.8347, 0.799, 0.8347, 0.799, 0.8347, 0.799, 0.8347, 0.799, 0.8347, 0.799, 0.8347, 0.799, 0.8347, 0.799, 0.8347, 0.799, 0.8347, 0.799, 0.8347, 0.799, 0.8347, 0.799, 0.8347, 0.799, 0.8347, 0.799, 0.8347, 0.799, 0.8347, 0.799, 0.8347, 0.799, 0.8347, 0.799, 0.8347, 0.799, 0.8347, 0.799, 0.8347, 0.799, 0.8347, 0.799, 0.8347, 0.799, 0.8347, 0.799, 0.8347, 0.799, 0.8347, 0.799, 0.8347, 0.799, 0.8347, 0.799, 0.8347, 0.799, 0.8347, 0.799, 0.8347, 0.799, 0.8347, 0.799, 0.8347, 0.799, 0.8347, 0.799, 0.8347, 0.799, 0.8347, 0.799, 0.8347, 0.799, 0.8347, 0.799, 0.8347, 0.799, 0.8347, 0.799, 0.8347, 0.799, 0.8347, 0.799, 0.8347, 0.799, 0.8347, 0.799, 0.8347, 0.799, 0.8347, 0.799, 0.8347, 0.799, 0.8347, 0.799, 0.8347, 0.799, 0.8347, 0.799, 0.8347, 0.799, 0.8347, 0.799, 0.8347, 0.799, 0.8347, 0.799, 0.8347, 0.799, 0.8347, 0.799, 0.8347, 0.799, 0.8347, 0.799, 0.8347, 0.799, 0.8347, 0.799, 0.8347, 0.799, 0.8347, 0.799, 0.8347, 0.799, 0.8347, 0.799, 0.8347, 0.799, 0.8347, 0.799, 0.8347, 0.799, 0.8347, 0.799, 0.8347, 0.799, 0.8347, 0.3991, 0.6846, 0.3991, 0.6846, 0.3991, 0.6846, 0.3991, 0.6846, 0.3991, 0.6846, 0.3991, 0.6846, 0.3991, 0.6846, 0.3991, 0.6846, 0.3991, 0.6846, 0.3991, 0.6846, 0.3991, 0.6846, 0.3991, 0.6846, 0.3991, 0.6846, 0.3991, 0.6846, 0.3991, 0.6846, 0.3991, 0.6846, 0.3991, 0.6846, 0.3991, 0.6846, 0.3991, 0.6846, 0.3991, 0.6846, 0.799, 0.8347, 0.799, 0.8347, 0.799, 0.8347, 0.799, 0.8347, 0.799, 0.8347, 0.799, 0.8347, 0.799, 0.8347, 0.799, 0.8347, 0.799, 0.8347, 0.799, 0.8347, 0.799, 0.8347, 0.799, 0.8347, 0.799, 0.8347, 0.799, 0.8347, 0.799, 0.8347, 0.799, 0.8347, 0.799, 0.8347, 0.799, 0.8347, 0.799, 0.8347, 0.799, 0.8347, 0.799, 0.8347, 0.799, 0.8347, 0.799, 0.8347, 0.799, 0.8347, 0.799, 0.8347, 0.799, 0.8347, 0.799, 0.8347, 0.799, 0.8347, 0.799, 0.8347, 0.799, 0.8347, 0.799, 0.8347, 0.799, 0.8347, 0.799, 0.8347, 0.799, 0.8347, 0.799, 0.8347, 0.799, 0.8347, 0.799, 0.8347, 0.799, 0.8347, 0.799, 0.8347, 0.799, 0.8347, 0.799, 0.8347, 0.799, 0.8347, 0.799, 0.8347, 0.799, 0.8347, 0.799, 0.8347, 0.799, 0.8347, 0.799, 0.8347, 0.799, 0.8347, 0.799, 0.8347, 0.799, 0.8347, 0.799, 0.8347, 0.799, 0.8347, 0.799, 0.8347, 0.799, 0.8347, 0.799, 0.8347, 0.799, 0.8347, 0.799, 0.8347, 0.799, 0.8347, 0.799, 0.8347, 0.799, 0.8347, 0.799, 0.8347, 0.799, 0.8347, 0.799, 0.8347, 0.799, 0.8347, 0.799, 0.8347, 0.799, 0.8347, 0.799, 0.8347, 0.799, 0.8347, 0.799, 0.8347, 0.799, 0.8347, 0.799, 0.8347, 0.799, 0.8347, 0.799, 0.8347, 0.799, 0.8347, 0.799, 0.8347, 0.799, 0.8347, 0.799, 0.8347, 0.799, 0.8347, 0.799, 0.8347, 0.799, 0.8347, 0.799, 0.8347, 0.799, 0.8347, 0.799, 0.8347, 0.799, 0.8347, 0.799, 0.8347, 0.799, 0.8347, 0.799, 0.8347, 0.799, 0.8347, 0.799, 0.8347, 0.799, 0.8347, 0.799, 0.8347, 0.799, 0.8347])
me_cube.materials.append(mat_material)
me_cube.use_mirror_vertex_groups = False
me_cube.update()

# ---- objects
ob_cube = bpy.data.objects.new('Cube', me_cube)

# ---- transforms, parenting, visibility, modifiers, constraints
ob_cube.location = (0.0, 0.0, 0.0)
ob_cube.lock_rotations_4d = False
ob_cube.empty_display_type = 'ARROWS'
ob_cube.lineart.crease_threshold = 0.0

# ---- collection membership
col_collection.objects.link(ob_cube)

# ---- scene / render settings (as saved in the file)
scene.frame_start = 1; scene.frame_end = 250; scene.frame_set(162)
scene.render.engine = 'BLENDER_EEVEE_NEXT'
scene.cycles.sampling_pattern = 'TABULATED_SOBOL'
bpy.context.view_layer.update()

# ---- added for rendering (the .blend has no active camera and no usable light): camera, sun
cam_auto = bpy.data.cameras.new('AutoCamera')
cam_auto.lens = 50.0
cam_auto.sensor_width = 36.0
cam_auto.clip_end = 45927.6
ob_auto_camera = bpy.data.objects.new('AutoCamera', cam_auto)
scene.collection.objects.link(ob_auto_camera)
ob_auto_camera.location = (2616.96, -3140.36, 2098.01)
ob_auto_camera.rotation_euler = (1.09748, -7.21219e-08, 0.694738)
scene.camera = ob_auto_camera
light_auto_sun = bpy.data.lights.new('AutoSun', 'SUN')
light_auto_sun.energy = 3.0
light_auto_sun.angle = 0.0523599
ob_auto_sun = bpy.data.objects.new('AutoSun', light_auto_sun)
scene.collection.objects.link(ob_auto_sun)
ob_auto_sun.rotation_euler = (0.872665, 0.174533, 0.523599)
bpy.context.view_layer.update()
